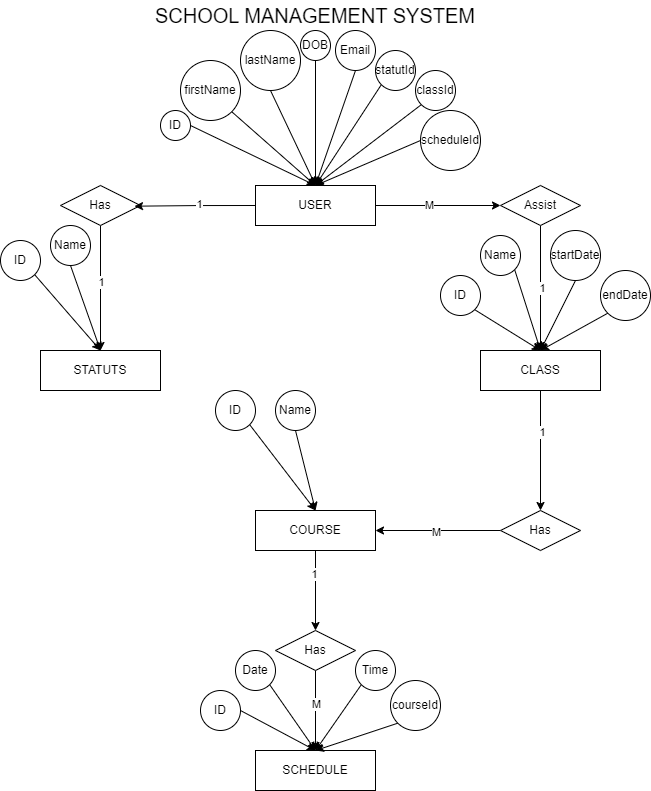

The diagram above was exported from draw.io. Its source (the exported page's mxGraphModel, read from the mxfile embedded in the PNG):
<mxGraphModel dx="934" dy="606" grid="1" gridSize="10" guides="1" tooltips="1" connect="1" arrows="1" fold="1" page="1" pageScale="1" pageWidth="850" pageHeight="1100" math="0" shadow="0">
  <root>
    <mxCell id="0" />
    <mxCell id="1" parent="0" />
    <mxCell id="5tGoRkBCZbQRLahL0pur-22" style="edgeStyle=orthogonalEdgeStyle;rounded=0;orthogonalLoop=1;jettySize=auto;html=1;exitX=1;exitY=0.5;exitDx=0;exitDy=0;entryX=0;entryY=0.5;entryDx=0;entryDy=0;" edge="1" parent="1" source="5tGoRkBCZbQRLahL0pur-1" target="5tGoRkBCZbQRLahL0pur-10">
      <mxGeometry relative="1" as="geometry" />
    </mxCell>
    <mxCell id="5tGoRkBCZbQRLahL0pur-28" value="M" style="edgeLabel;html=1;align=center;verticalAlign=middle;resizable=0;points=[];" vertex="1" connectable="0" parent="5tGoRkBCZbQRLahL0pur-22">
      <mxGeometry x="-0.1532" y="1" relative="1" as="geometry">
        <mxPoint as="offset" />
      </mxGeometry>
    </mxCell>
    <mxCell id="5tGoRkBCZbQRLahL0pur-1" value="USER" style="rounded=0;whiteSpace=wrap;html=1;" vertex="1" parent="1">
      <mxGeometry x="315" y="275" width="120" height="40" as="geometry" />
    </mxCell>
    <mxCell id="5tGoRkBCZbQRLahL0pur-2" value="&lt;font style=&quot;font-size: 20px;&quot;&gt;SCHOOL MANAGEMENT SYSTEM&lt;/font&gt;" style="text;html=1;align=center;verticalAlign=middle;whiteSpace=wrap;rounded=0;" vertex="1" parent="1">
      <mxGeometry x="210" y="90" width="330" height="30" as="geometry" />
    </mxCell>
    <mxCell id="5tGoRkBCZbQRLahL0pur-16" style="edgeStyle=orthogonalEdgeStyle;rounded=0;orthogonalLoop=1;jettySize=auto;html=1;exitX=0.5;exitY=1;exitDx=0;exitDy=0;" edge="1" parent="1" source="5tGoRkBCZbQRLahL0pur-3" target="5tGoRkBCZbQRLahL0pur-12">
      <mxGeometry relative="1" as="geometry" />
    </mxCell>
    <mxCell id="5tGoRkBCZbQRLahL0pur-30" value="1" style="edgeLabel;html=1;align=center;verticalAlign=middle;resizable=0;points=[];" vertex="1" connectable="0" parent="5tGoRkBCZbQRLahL0pur-16">
      <mxGeometry x="-0.3167" y="1" relative="1" as="geometry">
        <mxPoint as="offset" />
      </mxGeometry>
    </mxCell>
    <mxCell id="5tGoRkBCZbQRLahL0pur-3" value="CLASS" style="rounded=0;whiteSpace=wrap;html=1;" vertex="1" parent="1">
      <mxGeometry x="540" y="440" width="120" height="40" as="geometry" />
    </mxCell>
    <mxCell id="5tGoRkBCZbQRLahL0pur-58" style="edgeStyle=none;rounded=0;orthogonalLoop=1;jettySize=auto;html=1;exitX=0.5;exitY=1;exitDx=0;exitDy=0;entryX=0.5;entryY=0;entryDx=0;entryDy=0;" edge="1" parent="1" source="5tGoRkBCZbQRLahL0pur-4" target="5tGoRkBCZbQRLahL0pur-33">
      <mxGeometry relative="1" as="geometry" />
    </mxCell>
    <mxCell id="5tGoRkBCZbQRLahL0pur-60" value="1" style="edgeLabel;html=1;align=center;verticalAlign=middle;resizable=0;points=[];" vertex="1" connectable="0" parent="5tGoRkBCZbQRLahL0pur-58">
      <mxGeometry x="-0.4144" y="-2" relative="1" as="geometry">
        <mxPoint as="offset" />
      </mxGeometry>
    </mxCell>
    <mxCell id="5tGoRkBCZbQRLahL0pur-4" value="COURSE" style="rounded=0;whiteSpace=wrap;html=1;" vertex="1" parent="1">
      <mxGeometry x="315" y="600" width="120" height="40" as="geometry" />
    </mxCell>
    <mxCell id="5tGoRkBCZbQRLahL0pur-5" value="SCHEDULE" style="rounded=0;whiteSpace=wrap;html=1;" vertex="1" parent="1">
      <mxGeometry x="315" y="840" width="120" height="40" as="geometry" />
    </mxCell>
    <mxCell id="5tGoRkBCZbQRLahL0pur-6" value="STATUTS" style="rounded=0;whiteSpace=wrap;html=1;" vertex="1" parent="1">
      <mxGeometry x="100" y="440" width="120" height="40" as="geometry" />
    </mxCell>
    <mxCell id="5tGoRkBCZbQRLahL0pur-21" style="edgeStyle=orthogonalEdgeStyle;rounded=0;orthogonalLoop=1;jettySize=auto;html=1;exitX=0.5;exitY=1;exitDx=0;exitDy=0;entryX=0.5;entryY=0;entryDx=0;entryDy=0;" edge="1" parent="1" source="5tGoRkBCZbQRLahL0pur-9" target="5tGoRkBCZbQRLahL0pur-6">
      <mxGeometry relative="1" as="geometry" />
    </mxCell>
    <mxCell id="5tGoRkBCZbQRLahL0pur-25" value="1" style="edgeLabel;html=1;align=center;verticalAlign=middle;resizable=0;points=[];" vertex="1" connectable="0" parent="5tGoRkBCZbQRLahL0pur-21">
      <mxGeometry x="-0.1" relative="1" as="geometry">
        <mxPoint as="offset" />
      </mxGeometry>
    </mxCell>
    <mxCell id="5tGoRkBCZbQRLahL0pur-9" value="Has" style="rhombus;whiteSpace=wrap;html=1;" vertex="1" parent="1">
      <mxGeometry x="120" y="275" width="80" height="40" as="geometry" />
    </mxCell>
    <mxCell id="5tGoRkBCZbQRLahL0pur-23" style="edgeStyle=orthogonalEdgeStyle;rounded=0;orthogonalLoop=1;jettySize=auto;html=1;exitX=0.5;exitY=1;exitDx=0;exitDy=0;" edge="1" parent="1" source="5tGoRkBCZbQRLahL0pur-10" target="5tGoRkBCZbQRLahL0pur-3">
      <mxGeometry relative="1" as="geometry" />
    </mxCell>
    <mxCell id="5tGoRkBCZbQRLahL0pur-62" value="1" style="edgeLabel;html=1;align=center;verticalAlign=middle;resizable=0;points=[];" vertex="1" connectable="0" parent="5tGoRkBCZbQRLahL0pur-23">
      <mxGeometry x="0.0028" y="1" relative="1" as="geometry">
        <mxPoint as="offset" />
      </mxGeometry>
    </mxCell>
    <mxCell id="5tGoRkBCZbQRLahL0pur-10" value="Assist" style="rhombus;whiteSpace=wrap;html=1;" vertex="1" parent="1">
      <mxGeometry x="560" y="275" width="80" height="40" as="geometry" />
    </mxCell>
    <mxCell id="5tGoRkBCZbQRLahL0pur-63" style="edgeStyle=none;rounded=0;orthogonalLoop=1;jettySize=auto;html=1;exitX=0;exitY=0.5;exitDx=0;exitDy=0;entryX=1;entryY=0.5;entryDx=0;entryDy=0;" edge="1" parent="1" source="5tGoRkBCZbQRLahL0pur-12" target="5tGoRkBCZbQRLahL0pur-4">
      <mxGeometry relative="1" as="geometry" />
    </mxCell>
    <mxCell id="5tGoRkBCZbQRLahL0pur-64" value="M&lt;span style=&quot;color: rgba(0, 0, 0, 0); font-family: monospace; font-size: 0px; text-align: start; background-color: rgb(251, 251, 251);&quot;&gt;%3CmxGraphModel%3E%3Croot%3E%3CmxCell%20id%3D%220%22%2F%3E%3CmxCell%20id%3D%221%22%20parent%3D%220%22%2F%3E%3CmxCell%20id%3D%222%22%20value%3D%22lastName%22%20style%3D%22ellipse%3BwhiteSpace%3Dwrap%3Bhtml%3D1%3Baspect%3Dfixed%3B%22%20vertex%3D%221%22%20parent%3D%221%22%3E%3CmxGeometry%20x%3D%22260%22%20y%3D%22150%22%20width%3D%2260%22%20height%3D%2260%22%20as%3D%22geometry%22%2F%3E%3C%2FmxCell%3E%3C%2Froot%3E%3C%2FmxGraphModel%3E&lt;/span&gt;" style="edgeLabel;html=1;align=center;verticalAlign=middle;resizable=0;points=[];" vertex="1" connectable="0" parent="5tGoRkBCZbQRLahL0pur-63">
      <mxGeometry x="0.032" y="1" relative="1" as="geometry">
        <mxPoint as="offset" />
      </mxGeometry>
    </mxCell>
    <mxCell id="5tGoRkBCZbQRLahL0pur-12" value="Has" style="rhombus;whiteSpace=wrap;html=1;" vertex="1" parent="1">
      <mxGeometry x="560" y="600" width="80" height="40" as="geometry" />
    </mxCell>
    <mxCell id="5tGoRkBCZbQRLahL0pur-20" style="edgeStyle=orthogonalEdgeStyle;rounded=0;orthogonalLoop=1;jettySize=auto;html=1;exitX=0;exitY=0.5;exitDx=0;exitDy=0;entryX=0.925;entryY=0.517;entryDx=0;entryDy=0;entryPerimeter=0;" edge="1" parent="1" source="5tGoRkBCZbQRLahL0pur-1" target="5tGoRkBCZbQRLahL0pur-9">
      <mxGeometry relative="1" as="geometry" />
    </mxCell>
    <mxCell id="5tGoRkBCZbQRLahL0pur-24" value="1" style="edgeLabel;html=1;align=center;verticalAlign=middle;resizable=0;points=[];" vertex="1" connectable="0" parent="5tGoRkBCZbQRLahL0pur-20">
      <mxGeometry x="-0.0571" y="-2" relative="1" as="geometry">
        <mxPoint as="offset" />
      </mxGeometry>
    </mxCell>
    <mxCell id="5tGoRkBCZbQRLahL0pur-59" style="edgeStyle=none;rounded=0;orthogonalLoop=1;jettySize=auto;html=1;exitX=0.5;exitY=1;exitDx=0;exitDy=0;entryX=0.5;entryY=0;entryDx=0;entryDy=0;" edge="1" parent="1" source="5tGoRkBCZbQRLahL0pur-33" target="5tGoRkBCZbQRLahL0pur-5">
      <mxGeometry relative="1" as="geometry" />
    </mxCell>
    <mxCell id="5tGoRkBCZbQRLahL0pur-61" value="M" style="edgeLabel;html=1;align=center;verticalAlign=middle;resizable=0;points=[];" vertex="1" connectable="0" parent="5tGoRkBCZbQRLahL0pur-59">
      <mxGeometry x="-0.1694" relative="1" as="geometry">
        <mxPoint as="offset" />
      </mxGeometry>
    </mxCell>
    <mxCell id="5tGoRkBCZbQRLahL0pur-33" value="Has" style="rhombus;whiteSpace=wrap;html=1;" vertex="1" parent="1">
      <mxGeometry x="335" y="720" width="80" height="40" as="geometry" />
    </mxCell>
    <mxCell id="5tGoRkBCZbQRLahL0pur-49" style="edgeStyle=none;rounded=0;orthogonalLoop=1;jettySize=auto;html=1;exitX=1;exitY=0.5;exitDx=0;exitDy=0;entryX=0.5;entryY=0;entryDx=0;entryDy=0;" edge="1" parent="1" source="5tGoRkBCZbQRLahL0pur-39" target="5tGoRkBCZbQRLahL0pur-1">
      <mxGeometry relative="1" as="geometry" />
    </mxCell>
    <mxCell id="5tGoRkBCZbQRLahL0pur-39" value="ID" style="ellipse;whiteSpace=wrap;html=1;aspect=fixed;" vertex="1" parent="1">
      <mxGeometry x="220" y="200" width="30" height="30" as="geometry" />
    </mxCell>
    <mxCell id="5tGoRkBCZbQRLahL0pur-51" style="edgeStyle=none;rounded=0;orthogonalLoop=1;jettySize=auto;html=1;exitX=0.5;exitY=1;exitDx=0;exitDy=0;entryX=0.5;entryY=0;entryDx=0;entryDy=0;" edge="1" parent="1" source="5tGoRkBCZbQRLahL0pur-40" target="5tGoRkBCZbQRLahL0pur-1">
      <mxGeometry relative="1" as="geometry" />
    </mxCell>
    <mxCell id="5tGoRkBCZbQRLahL0pur-40" value="lastName" style="ellipse;whiteSpace=wrap;html=1;aspect=fixed;" vertex="1" parent="1">
      <mxGeometry x="300" y="120" width="60" height="60" as="geometry" />
    </mxCell>
    <mxCell id="5tGoRkBCZbQRLahL0pur-50" style="edgeStyle=none;rounded=0;orthogonalLoop=1;jettySize=auto;html=1;exitX=1;exitY=1;exitDx=0;exitDy=0;entryX=0.5;entryY=0;entryDx=0;entryDy=0;" edge="1" parent="1" source="5tGoRkBCZbQRLahL0pur-41" target="5tGoRkBCZbQRLahL0pur-1">
      <mxGeometry relative="1" as="geometry" />
    </mxCell>
    <mxCell id="5tGoRkBCZbQRLahL0pur-41" value="firstName" style="ellipse;whiteSpace=wrap;html=1;aspect=fixed;" vertex="1" parent="1">
      <mxGeometry x="240" y="150" width="60" height="60" as="geometry" />
    </mxCell>
    <mxCell id="5tGoRkBCZbQRLahL0pur-52" style="edgeStyle=none;rounded=0;orthogonalLoop=1;jettySize=auto;html=1;exitX=0.5;exitY=1;exitDx=0;exitDy=0;entryX=0.5;entryY=0;entryDx=0;entryDy=0;" edge="1" parent="1" source="5tGoRkBCZbQRLahL0pur-42" target="5tGoRkBCZbQRLahL0pur-1">
      <mxGeometry relative="1" as="geometry" />
    </mxCell>
    <mxCell id="5tGoRkBCZbQRLahL0pur-42" value="DOB" style="ellipse;whiteSpace=wrap;html=1;aspect=fixed;" vertex="1" parent="1">
      <mxGeometry x="360" y="120" width="30" height="30" as="geometry" />
    </mxCell>
    <mxCell id="5tGoRkBCZbQRLahL0pur-53" style="edgeStyle=none;rounded=0;orthogonalLoop=1;jettySize=auto;html=1;exitX=0.5;exitY=1;exitDx=0;exitDy=0;entryX=0.5;entryY=0;entryDx=0;entryDy=0;" edge="1" parent="1" source="5tGoRkBCZbQRLahL0pur-43" target="5tGoRkBCZbQRLahL0pur-1">
      <mxGeometry relative="1" as="geometry" />
    </mxCell>
    <mxCell id="5tGoRkBCZbQRLahL0pur-43" value="Email" style="ellipse;whiteSpace=wrap;html=1;aspect=fixed;" vertex="1" parent="1">
      <mxGeometry x="395" y="120" width="40" height="40" as="geometry" />
    </mxCell>
    <mxCell id="5tGoRkBCZbQRLahL0pur-54" style="edgeStyle=none;rounded=0;orthogonalLoop=1;jettySize=auto;html=1;exitX=0;exitY=1;exitDx=0;exitDy=0;entryX=0.5;entryY=0;entryDx=0;entryDy=0;" edge="1" parent="1" source="5tGoRkBCZbQRLahL0pur-44" target="5tGoRkBCZbQRLahL0pur-1">
      <mxGeometry relative="1" as="geometry" />
    </mxCell>
    <mxCell id="5tGoRkBCZbQRLahL0pur-44" value="statutId" style="ellipse;whiteSpace=wrap;html=1;aspect=fixed;" vertex="1" parent="1">
      <mxGeometry x="435" y="140" width="40" height="40" as="geometry" />
    </mxCell>
    <mxCell id="5tGoRkBCZbQRLahL0pur-55" style="edgeStyle=none;rounded=0;orthogonalLoop=1;jettySize=auto;html=1;exitX=0;exitY=1;exitDx=0;exitDy=0;entryX=0.5;entryY=0;entryDx=0;entryDy=0;" edge="1" parent="1" source="5tGoRkBCZbQRLahL0pur-45" target="5tGoRkBCZbQRLahL0pur-1">
      <mxGeometry relative="1" as="geometry" />
    </mxCell>
    <mxCell id="5tGoRkBCZbQRLahL0pur-45" value="classId" style="ellipse;whiteSpace=wrap;html=1;aspect=fixed;" vertex="1" parent="1">
      <mxGeometry x="475" y="160" width="40" height="40" as="geometry" />
    </mxCell>
    <mxCell id="5tGoRkBCZbQRLahL0pur-57" style="edgeStyle=none;rounded=0;orthogonalLoop=1;jettySize=auto;html=1;exitX=0;exitY=0.5;exitDx=0;exitDy=0;entryX=0.5;entryY=0;entryDx=0;entryDy=0;" edge="1" parent="1" source="5tGoRkBCZbQRLahL0pur-46" target="5tGoRkBCZbQRLahL0pur-1">
      <mxGeometry relative="1" as="geometry" />
    </mxCell>
    <mxCell id="5tGoRkBCZbQRLahL0pur-46" value="scheduleId" style="ellipse;whiteSpace=wrap;html=1;aspect=fixed;" vertex="1" parent="1">
      <mxGeometry x="480" y="200" width="60" height="60" as="geometry" />
    </mxCell>
    <mxCell id="5tGoRkBCZbQRLahL0pur-67" style="edgeStyle=none;rounded=0;orthogonalLoop=1;jettySize=auto;html=1;exitX=1;exitY=1;exitDx=0;exitDy=0;entryX=0.5;entryY=0;entryDx=0;entryDy=0;" edge="1" parent="1" source="5tGoRkBCZbQRLahL0pur-65" target="5tGoRkBCZbQRLahL0pur-6">
      <mxGeometry relative="1" as="geometry" />
    </mxCell>
    <mxCell id="5tGoRkBCZbQRLahL0pur-65" value="ID" style="ellipse;whiteSpace=wrap;html=1;aspect=fixed;" vertex="1" parent="1">
      <mxGeometry x="60" y="330" width="40" height="40" as="geometry" />
    </mxCell>
    <mxCell id="5tGoRkBCZbQRLahL0pur-68" style="edgeStyle=none;rounded=0;orthogonalLoop=1;jettySize=auto;html=1;exitX=0.5;exitY=1;exitDx=0;exitDy=0;entryX=0.5;entryY=0;entryDx=0;entryDy=0;" edge="1" parent="1" source="5tGoRkBCZbQRLahL0pur-66" target="5tGoRkBCZbQRLahL0pur-6">
      <mxGeometry relative="1" as="geometry" />
    </mxCell>
    <mxCell id="5tGoRkBCZbQRLahL0pur-66" value="Name" style="ellipse;whiteSpace=wrap;html=1;aspect=fixed;" vertex="1" parent="1">
      <mxGeometry x="110" y="315" width="40" height="40" as="geometry" />
    </mxCell>
    <mxCell id="5tGoRkBCZbQRLahL0pur-73" style="edgeStyle=none;rounded=0;orthogonalLoop=1;jettySize=auto;html=1;exitX=1;exitY=1;exitDx=0;exitDy=0;entryX=0.5;entryY=0;entryDx=0;entryDy=0;" edge="1" parent="1" source="5tGoRkBCZbQRLahL0pur-69" target="5tGoRkBCZbQRLahL0pur-4">
      <mxGeometry relative="1" as="geometry" />
    </mxCell>
    <mxCell id="5tGoRkBCZbQRLahL0pur-69" value="ID" style="ellipse;whiteSpace=wrap;html=1;aspect=fixed;" vertex="1" parent="1">
      <mxGeometry x="275" y="480" width="40" height="40" as="geometry" />
    </mxCell>
    <mxCell id="5tGoRkBCZbQRLahL0pur-86" style="edgeStyle=none;rounded=0;orthogonalLoop=1;jettySize=auto;html=1;exitX=1;exitY=1;exitDx=0;exitDy=0;entryX=0.5;entryY=0;entryDx=0;entryDy=0;" edge="1" parent="1" source="5tGoRkBCZbQRLahL0pur-70" target="5tGoRkBCZbQRLahL0pur-3">
      <mxGeometry relative="1" as="geometry" />
    </mxCell>
    <mxCell id="5tGoRkBCZbQRLahL0pur-70" value="ID" style="ellipse;whiteSpace=wrap;html=1;aspect=fixed;" vertex="1" parent="1">
      <mxGeometry x="500" y="365" width="40" height="40" as="geometry" />
    </mxCell>
    <mxCell id="5tGoRkBCZbQRLahL0pur-79" style="edgeStyle=none;rounded=0;orthogonalLoop=1;jettySize=auto;html=1;exitX=1;exitY=0.5;exitDx=0;exitDy=0;entryX=0.5;entryY=0;entryDx=0;entryDy=0;" edge="1" parent="1" source="5tGoRkBCZbQRLahL0pur-71" target="5tGoRkBCZbQRLahL0pur-5">
      <mxGeometry relative="1" as="geometry" />
    </mxCell>
    <mxCell id="5tGoRkBCZbQRLahL0pur-71" value="ID" style="ellipse;whiteSpace=wrap;html=1;aspect=fixed;" vertex="1" parent="1">
      <mxGeometry x="260" y="780" width="40" height="40" as="geometry" />
    </mxCell>
    <mxCell id="5tGoRkBCZbQRLahL0pur-74" style="edgeStyle=none;rounded=0;orthogonalLoop=1;jettySize=auto;html=1;exitX=0.5;exitY=1;exitDx=0;exitDy=0;entryX=0.5;entryY=0;entryDx=0;entryDy=0;" edge="1" parent="1" source="5tGoRkBCZbQRLahL0pur-72" target="5tGoRkBCZbQRLahL0pur-4">
      <mxGeometry relative="1" as="geometry" />
    </mxCell>
    <mxCell id="5tGoRkBCZbQRLahL0pur-72" value="Name" style="ellipse;whiteSpace=wrap;html=1;aspect=fixed;" vertex="1" parent="1">
      <mxGeometry x="335" y="480" width="40" height="40" as="geometry" />
    </mxCell>
    <mxCell id="5tGoRkBCZbQRLahL0pur-80" style="edgeStyle=none;rounded=0;orthogonalLoop=1;jettySize=auto;html=1;exitX=1;exitY=1;exitDx=0;exitDy=0;entryX=0.5;entryY=0;entryDx=0;entryDy=0;" edge="1" parent="1" source="5tGoRkBCZbQRLahL0pur-75" target="5tGoRkBCZbQRLahL0pur-5">
      <mxGeometry relative="1" as="geometry" />
    </mxCell>
    <mxCell id="5tGoRkBCZbQRLahL0pur-75" value="Date" style="ellipse;whiteSpace=wrap;html=1;aspect=fixed;" vertex="1" parent="1">
      <mxGeometry x="295" y="740" width="40" height="40" as="geometry" />
    </mxCell>
    <mxCell id="5tGoRkBCZbQRLahL0pur-81" style="edgeStyle=none;rounded=0;orthogonalLoop=1;jettySize=auto;html=1;exitX=0;exitY=1;exitDx=0;exitDy=0;entryX=0.5;entryY=0;entryDx=0;entryDy=0;" edge="1" parent="1" source="5tGoRkBCZbQRLahL0pur-76" target="5tGoRkBCZbQRLahL0pur-5">
      <mxGeometry relative="1" as="geometry" />
    </mxCell>
    <mxCell id="5tGoRkBCZbQRLahL0pur-76" value="Time" style="ellipse;whiteSpace=wrap;html=1;aspect=fixed;" vertex="1" parent="1">
      <mxGeometry x="415" y="740" width="40" height="40" as="geometry" />
    </mxCell>
    <mxCell id="5tGoRkBCZbQRLahL0pur-82" style="edgeStyle=none;rounded=0;orthogonalLoop=1;jettySize=auto;html=1;exitX=0;exitY=1;exitDx=0;exitDy=0;entryX=0.5;entryY=0;entryDx=0;entryDy=0;" edge="1" parent="1" source="5tGoRkBCZbQRLahL0pur-78" target="5tGoRkBCZbQRLahL0pur-5">
      <mxGeometry relative="1" as="geometry" />
    </mxCell>
    <mxCell id="5tGoRkBCZbQRLahL0pur-78" value="courseId" style="ellipse;whiteSpace=wrap;html=1;aspect=fixed;" vertex="1" parent="1">
      <mxGeometry x="450" y="770" width="50" height="50" as="geometry" />
    </mxCell>
    <mxCell id="5tGoRkBCZbQRLahL0pur-87" style="edgeStyle=none;rounded=0;orthogonalLoop=1;jettySize=auto;html=1;exitX=1;exitY=1;exitDx=0;exitDy=0;entryX=0.5;entryY=0;entryDx=0;entryDy=0;" edge="1" parent="1" source="5tGoRkBCZbQRLahL0pur-83" target="5tGoRkBCZbQRLahL0pur-3">
      <mxGeometry relative="1" as="geometry" />
    </mxCell>
    <mxCell id="5tGoRkBCZbQRLahL0pur-83" value="Name" style="ellipse;whiteSpace=wrap;html=1;aspect=fixed;" vertex="1" parent="1">
      <mxGeometry x="540" y="325" width="40" height="40" as="geometry" />
    </mxCell>
    <mxCell id="5tGoRkBCZbQRLahL0pur-88" style="edgeStyle=none;rounded=0;orthogonalLoop=1;jettySize=auto;html=1;exitX=0.5;exitY=1;exitDx=0;exitDy=0;entryX=0.5;entryY=0;entryDx=0;entryDy=0;" edge="1" parent="1" source="5tGoRkBCZbQRLahL0pur-84" target="5tGoRkBCZbQRLahL0pur-3">
      <mxGeometry relative="1" as="geometry" />
    </mxCell>
    <mxCell id="5tGoRkBCZbQRLahL0pur-84" value="startDate" style="ellipse;whiteSpace=wrap;html=1;aspect=fixed;" vertex="1" parent="1">
      <mxGeometry x="610" y="320" width="50" height="50" as="geometry" />
    </mxCell>
    <mxCell id="5tGoRkBCZbQRLahL0pur-89" style="edgeStyle=none;rounded=0;orthogonalLoop=1;jettySize=auto;html=1;exitX=0;exitY=1;exitDx=0;exitDy=0;entryX=0.5;entryY=0;entryDx=0;entryDy=0;" edge="1" parent="1" source="5tGoRkBCZbQRLahL0pur-85" target="5tGoRkBCZbQRLahL0pur-3">
      <mxGeometry relative="1" as="geometry" />
    </mxCell>
    <mxCell id="5tGoRkBCZbQRLahL0pur-85" value="endDate" style="ellipse;whiteSpace=wrap;html=1;aspect=fixed;" vertex="1" parent="1">
      <mxGeometry x="660" y="360" width="50" height="50" as="geometry" />
    </mxCell>
  </root>
</mxGraphModel>